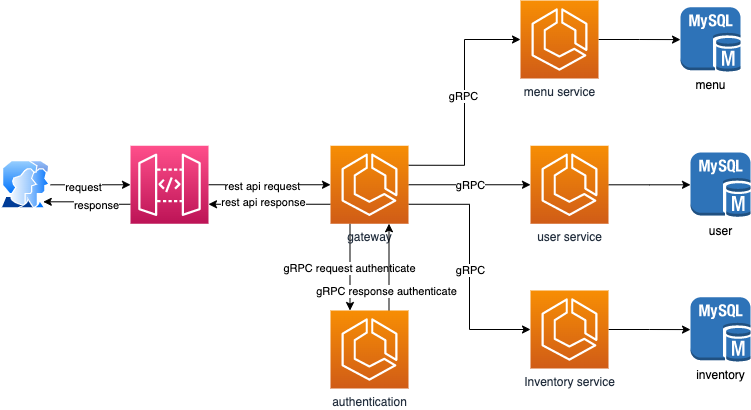

The diagram above was exported from draw.io. Its source (the exported page's mxGraphModel, read from the mxfile embedded in the PNG):
<mxGraphModel dx="706" dy="475" grid="1" gridSize="10" guides="1" tooltips="1" connect="1" arrows="1" fold="1" page="1" pageScale="1" pageWidth="850" pageHeight="1100" math="0" shadow="0">
  <root>
    <mxCell id="0" />
    <mxCell id="1" parent="0" />
    <mxCell id="--w9KdmTWpZYT2k7HxLW-3" style="edgeStyle=orthogonalEdgeStyle;rounded=0;orthogonalLoop=1;jettySize=auto;html=1;entryX=0;entryY=0.5;entryDx=0;entryDy=0;entryPerimeter=0;" edge="1" parent="1" source="--w9KdmTWpZYT2k7HxLW-1" target="--w9KdmTWpZYT2k7HxLW-2">
      <mxGeometry relative="1" as="geometry" />
    </mxCell>
    <mxCell id="--w9KdmTWpZYT2k7HxLW-37" value="request" style="edgeLabel;html=1;align=center;verticalAlign=middle;resizable=0;points=[];" vertex="1" connectable="0" parent="--w9KdmTWpZYT2k7HxLW-3">
      <mxGeometry x="-0.175" y="-2" relative="1" as="geometry">
        <mxPoint as="offset" />
      </mxGeometry>
    </mxCell>
    <mxCell id="--w9KdmTWpZYT2k7HxLW-1" value="" style="aspect=fixed;perimeter=ellipsePerimeter;html=1;align=center;shadow=0;dashed=0;spacingTop=3;image;image=img/lib/active_directory/user_accounts.svg;" vertex="1" parent="1">
      <mxGeometry x="30" y="190" width="50" height="48.5" as="geometry" />
    </mxCell>
    <mxCell id="--w9KdmTWpZYT2k7HxLW-6" style="edgeStyle=orthogonalEdgeStyle;rounded=0;orthogonalLoop=1;jettySize=auto;html=1;entryX=0;entryY=0.5;entryDx=0;entryDy=0;entryPerimeter=0;" edge="1" parent="1" source="--w9KdmTWpZYT2k7HxLW-2" target="--w9KdmTWpZYT2k7HxLW-5">
      <mxGeometry relative="1" as="geometry" />
    </mxCell>
    <mxCell id="--w9KdmTWpZYT2k7HxLW-7" value="rest api request" style="edgeLabel;html=1;align=center;verticalAlign=middle;resizable=0;points=[];" vertex="1" connectable="0" parent="--w9KdmTWpZYT2k7HxLW-6">
      <mxGeometry x="-0.1311" y="-1" relative="1" as="geometry">
        <mxPoint as="offset" />
      </mxGeometry>
    </mxCell>
    <mxCell id="--w9KdmTWpZYT2k7HxLW-36" style="edgeStyle=orthogonalEdgeStyle;rounded=0;orthogonalLoop=1;jettySize=auto;html=1;exitX=0;exitY=0.75;exitDx=0;exitDy=0;exitPerimeter=0;entryX=1;entryY=1;entryDx=0;entryDy=0;" edge="1" parent="1" source="--w9KdmTWpZYT2k7HxLW-2" target="--w9KdmTWpZYT2k7HxLW-1">
      <mxGeometry relative="1" as="geometry" />
    </mxCell>
    <mxCell id="--w9KdmTWpZYT2k7HxLW-38" value="response" style="edgeLabel;html=1;align=center;verticalAlign=middle;resizable=0;points=[];" vertex="1" connectable="0" parent="--w9KdmTWpZYT2k7HxLW-36">
      <mxGeometry x="-0.2199" y="1" relative="1" as="geometry">
        <mxPoint as="offset" />
      </mxGeometry>
    </mxCell>
    <mxCell id="--w9KdmTWpZYT2k7HxLW-2" value="" style="sketch=0;points=[[0,0,0],[0.25,0,0],[0.5,0,0],[0.75,0,0],[1,0,0],[0,1,0],[0.25,1,0],[0.5,1,0],[0.75,1,0],[1,1,0],[0,0.25,0],[0,0.5,0],[0,0.75,0],[1,0.25,0],[1,0.5,0],[1,0.75,0]];outlineConnect=0;fontColor=#232F3E;gradientColor=#FF4F8B;gradientDirection=north;fillColor=#BC1356;strokeColor=#ffffff;dashed=0;verticalLabelPosition=bottom;verticalAlign=top;align=center;html=1;fontSize=12;fontStyle=0;aspect=fixed;shape=mxgraph.aws4.resourceIcon;resIcon=mxgraph.aws4.api_gateway;" vertex="1" parent="1">
      <mxGeometry x="160" y="175.25" width="78" height="78" as="geometry" />
    </mxCell>
    <mxCell id="--w9KdmTWpZYT2k7HxLW-8" style="edgeStyle=orthogonalEdgeStyle;rounded=0;orthogonalLoop=1;jettySize=auto;html=1;exitX=0;exitY=0.75;exitDx=0;exitDy=0;exitPerimeter=0;entryX=1;entryY=0.75;entryDx=0;entryDy=0;entryPerimeter=0;" edge="1" parent="1" source="--w9KdmTWpZYT2k7HxLW-5" target="--w9KdmTWpZYT2k7HxLW-2">
      <mxGeometry relative="1" as="geometry" />
    </mxCell>
    <mxCell id="--w9KdmTWpZYT2k7HxLW-9" value="rest api response" style="edgeLabel;html=1;align=center;verticalAlign=middle;resizable=0;points=[];" vertex="1" connectable="0" parent="--w9KdmTWpZYT2k7HxLW-8">
      <mxGeometry x="0.1148" y="-2" relative="1" as="geometry">
        <mxPoint as="offset" />
      </mxGeometry>
    </mxCell>
    <mxCell id="--w9KdmTWpZYT2k7HxLW-13" style="edgeStyle=orthogonalEdgeStyle;rounded=0;orthogonalLoop=1;jettySize=auto;html=1;exitX=0.25;exitY=1;exitDx=0;exitDy=0;exitPerimeter=0;entryX=0.25;entryY=0;entryDx=0;entryDy=0;entryPerimeter=0;" edge="1" parent="1" source="--w9KdmTWpZYT2k7HxLW-5" target="--w9KdmTWpZYT2k7HxLW-12">
      <mxGeometry relative="1" as="geometry" />
    </mxCell>
    <mxCell id="--w9KdmTWpZYT2k7HxLW-14" value="gRPC request authenticate" style="edgeLabel;html=1;align=center;verticalAlign=middle;resizable=0;points=[];" vertex="1" connectable="0" parent="--w9KdmTWpZYT2k7HxLW-13">
      <mxGeometry x="0.0086" y="-1" relative="1" as="geometry">
        <mxPoint as="offset" />
      </mxGeometry>
    </mxCell>
    <mxCell id="--w9KdmTWpZYT2k7HxLW-23" style="edgeStyle=orthogonalEdgeStyle;rounded=0;orthogonalLoop=1;jettySize=auto;html=1;exitX=1;exitY=0.25;exitDx=0;exitDy=0;exitPerimeter=0;entryX=0;entryY=0.5;entryDx=0;entryDy=0;entryPerimeter=0;" edge="1" parent="1" source="--w9KdmTWpZYT2k7HxLW-5" target="--w9KdmTWpZYT2k7HxLW-17">
      <mxGeometry relative="1" as="geometry" />
    </mxCell>
    <mxCell id="--w9KdmTWpZYT2k7HxLW-25" value="gRPC" style="edgeLabel;html=1;align=center;verticalAlign=middle;resizable=0;points=[];" vertex="1" connectable="0" parent="--w9KdmTWpZYT2k7HxLW-23">
      <mxGeometry x="0.0496" y="2" relative="1" as="geometry">
        <mxPoint as="offset" />
      </mxGeometry>
    </mxCell>
    <mxCell id="--w9KdmTWpZYT2k7HxLW-24" style="edgeStyle=orthogonalEdgeStyle;rounded=0;orthogonalLoop=1;jettySize=auto;html=1;exitX=1;exitY=0.5;exitDx=0;exitDy=0;exitPerimeter=0;entryX=0;entryY=0.5;entryDx=0;entryDy=0;entryPerimeter=0;" edge="1" parent="1" source="--w9KdmTWpZYT2k7HxLW-5" target="--w9KdmTWpZYT2k7HxLW-20">
      <mxGeometry relative="1" as="geometry" />
    </mxCell>
    <mxCell id="--w9KdmTWpZYT2k7HxLW-26" value="gRPC" style="edgeLabel;html=1;align=center;verticalAlign=middle;resizable=0;points=[];" vertex="1" connectable="0" parent="--w9KdmTWpZYT2k7HxLW-24">
      <mxGeometry relative="1" as="geometry">
        <mxPoint as="offset" />
      </mxGeometry>
    </mxCell>
    <mxCell id="--w9KdmTWpZYT2k7HxLW-28" style="edgeStyle=orthogonalEdgeStyle;rounded=0;orthogonalLoop=1;jettySize=auto;html=1;exitX=1;exitY=0.75;exitDx=0;exitDy=0;exitPerimeter=0;entryX=0;entryY=0.5;entryDx=0;entryDy=0;entryPerimeter=0;" edge="1" parent="1" source="--w9KdmTWpZYT2k7HxLW-5" target="--w9KdmTWpZYT2k7HxLW-27">
      <mxGeometry relative="1" as="geometry" />
    </mxCell>
    <mxCell id="--w9KdmTWpZYT2k7HxLW-29" value="gRPC" style="edgeLabel;html=1;align=center;verticalAlign=middle;resizable=0;points=[];" vertex="1" connectable="0" parent="--w9KdmTWpZYT2k7HxLW-28">
      <mxGeometry x="0.0291" relative="1" as="geometry">
        <mxPoint as="offset" />
      </mxGeometry>
    </mxCell>
    <mxCell id="--w9KdmTWpZYT2k7HxLW-5" value="gateway" style="sketch=0;points=[[0,0,0],[0.25,0,0],[0.5,0,0],[0.75,0,0],[1,0,0],[0,1,0],[0.25,1,0],[0.5,1,0],[0.75,1,0],[1,1,0],[0,0.25,0],[0,0.5,0],[0,0.75,0],[1,0.25,0],[1,0.5,0],[1,0.75,0]];outlineConnect=0;fontColor=#232F3E;gradientColor=#F78E04;gradientDirection=north;fillColor=#D05C17;strokeColor=#ffffff;dashed=0;verticalLabelPosition=bottom;verticalAlign=top;align=center;html=1;fontSize=12;fontStyle=0;aspect=fixed;shape=mxgraph.aws4.resourceIcon;resIcon=mxgraph.aws4.ecs;" vertex="1" parent="1">
      <mxGeometry x="360" y="175.25" width="78" height="78" as="geometry" />
    </mxCell>
    <mxCell id="--w9KdmTWpZYT2k7HxLW-15" style="edgeStyle=orthogonalEdgeStyle;rounded=0;orthogonalLoop=1;jettySize=auto;html=1;exitX=0.75;exitY=0;exitDx=0;exitDy=0;exitPerimeter=0;entryX=0.75;entryY=1;entryDx=0;entryDy=0;entryPerimeter=0;" edge="1" parent="1" source="--w9KdmTWpZYT2k7HxLW-12" target="--w9KdmTWpZYT2k7HxLW-5">
      <mxGeometry relative="1" as="geometry" />
    </mxCell>
    <mxCell id="--w9KdmTWpZYT2k7HxLW-16" value="gRPC response authenticate" style="edgeLabel;html=1;align=center;verticalAlign=middle;resizable=0;points=[];" vertex="1" connectable="0" parent="--w9KdmTWpZYT2k7HxLW-15">
      <mxGeometry x="-0.5389" y="4" relative="1" as="geometry">
        <mxPoint x="1" as="offset" />
      </mxGeometry>
    </mxCell>
    <mxCell id="--w9KdmTWpZYT2k7HxLW-12" value="authentication" style="sketch=0;points=[[0,0,0],[0.25,0,0],[0.5,0,0],[0.75,0,0],[1,0,0],[0,1,0],[0.25,1,0],[0.5,1,0],[0.75,1,0],[1,1,0],[0,0.25,0],[0,0.5,0],[0,0.75,0],[1,0.25,0],[1,0.5,0],[1,0.75,0]];outlineConnect=0;fontColor=#232F3E;gradientColor=#F78E04;gradientDirection=north;fillColor=#D05C17;strokeColor=#ffffff;dashed=0;verticalLabelPosition=bottom;verticalAlign=top;align=center;html=1;fontSize=12;fontStyle=0;aspect=fixed;shape=mxgraph.aws4.resourceIcon;resIcon=mxgraph.aws4.ecs;" vertex="1" parent="1">
      <mxGeometry x="360" y="340" width="78" height="78" as="geometry" />
    </mxCell>
    <mxCell id="--w9KdmTWpZYT2k7HxLW-31" value="" style="edgeStyle=orthogonalEdgeStyle;rounded=0;orthogonalLoop=1;jettySize=auto;html=1;" edge="1" parent="1" source="--w9KdmTWpZYT2k7HxLW-17" target="--w9KdmTWpZYT2k7HxLW-30">
      <mxGeometry relative="1" as="geometry" />
    </mxCell>
    <mxCell id="--w9KdmTWpZYT2k7HxLW-17" value="menu service" style="sketch=0;points=[[0,0,0],[0.25,0,0],[0.5,0,0],[0.75,0,0],[1,0,0],[0,1,0],[0.25,1,0],[0.5,1,0],[0.75,1,0],[1,1,0],[0,0.25,0],[0,0.5,0],[0,0.75,0],[1,0.25,0],[1,0.5,0],[1,0.75,0]];outlineConnect=0;fontColor=#232F3E;gradientColor=#F78E04;gradientDirection=north;fillColor=#D05C17;strokeColor=#ffffff;dashed=0;verticalLabelPosition=bottom;verticalAlign=top;align=center;html=1;fontSize=12;fontStyle=0;aspect=fixed;shape=mxgraph.aws4.resourceIcon;resIcon=mxgraph.aws4.ecs;" vertex="1" parent="1">
      <mxGeometry x="550" y="30" width="78" height="78" as="geometry" />
    </mxCell>
    <mxCell id="--w9KdmTWpZYT2k7HxLW-33" value="" style="edgeStyle=orthogonalEdgeStyle;rounded=0;orthogonalLoop=1;jettySize=auto;html=1;" edge="1" parent="1" source="--w9KdmTWpZYT2k7HxLW-20" target="--w9KdmTWpZYT2k7HxLW-32">
      <mxGeometry relative="1" as="geometry" />
    </mxCell>
    <mxCell id="--w9KdmTWpZYT2k7HxLW-20" value="user service" style="sketch=0;points=[[0,0,0],[0.25,0,0],[0.5,0,0],[0.75,0,0],[1,0,0],[0,1,0],[0.25,1,0],[0.5,1,0],[0.75,1,0],[1,1,0],[0,0.25,0],[0,0.5,0],[0,0.75,0],[1,0.25,0],[1,0.5,0],[1,0.75,0]];outlineConnect=0;fontColor=#232F3E;gradientColor=#F78E04;gradientDirection=north;fillColor=#D05C17;strokeColor=#ffffff;dashed=0;verticalLabelPosition=bottom;verticalAlign=top;align=center;html=1;fontSize=12;fontStyle=0;aspect=fixed;shape=mxgraph.aws4.resourceIcon;resIcon=mxgraph.aws4.ecs;" vertex="1" parent="1">
      <mxGeometry x="560" y="175.25" width="78" height="78" as="geometry" />
    </mxCell>
    <mxCell id="--w9KdmTWpZYT2k7HxLW-35" value="" style="edgeStyle=orthogonalEdgeStyle;rounded=0;orthogonalLoop=1;jettySize=auto;html=1;" edge="1" parent="1" source="--w9KdmTWpZYT2k7HxLW-27" target="--w9KdmTWpZYT2k7HxLW-34">
      <mxGeometry relative="1" as="geometry" />
    </mxCell>
    <mxCell id="--w9KdmTWpZYT2k7HxLW-27" value="Inventory service" style="sketch=0;points=[[0,0,0],[0.25,0,0],[0.5,0,0],[0.75,0,0],[1,0,0],[0,1,0],[0.25,1,0],[0.5,1,0],[0.75,1,0],[1,1,0],[0,0.25,0],[0,0.5,0],[0,0.75,0],[1,0.25,0],[1,0.5,0],[1,0.75,0]];outlineConnect=0;fontColor=#232F3E;gradientColor=#F78E04;gradientDirection=north;fillColor=#D05C17;strokeColor=#ffffff;dashed=0;verticalLabelPosition=bottom;verticalAlign=top;align=center;html=1;fontSize=12;fontStyle=0;aspect=fixed;shape=mxgraph.aws4.resourceIcon;resIcon=mxgraph.aws4.ecs;" vertex="1" parent="1">
      <mxGeometry x="560" y="320" width="78" height="78" as="geometry" />
    </mxCell>
    <mxCell id="--w9KdmTWpZYT2k7HxLW-30" value="menu" style="outlineConnect=0;dashed=0;verticalLabelPosition=bottom;verticalAlign=top;align=center;html=1;shape=mxgraph.aws3.mysql_db_instance;fillColor=#2E73B8;gradientColor=none;" vertex="1" parent="1">
      <mxGeometry x="710" y="36.75" width="60" height="64.5" as="geometry" />
    </mxCell>
    <mxCell id="--w9KdmTWpZYT2k7HxLW-32" value="user" style="outlineConnect=0;dashed=0;verticalLabelPosition=bottom;verticalAlign=top;align=center;html=1;shape=mxgraph.aws3.mysql_db_instance;fillColor=#2E73B8;gradientColor=none;" vertex="1" parent="1">
      <mxGeometry x="720" y="182" width="60" height="64.5" as="geometry" />
    </mxCell>
    <mxCell id="--w9KdmTWpZYT2k7HxLW-34" value="inventory" style="outlineConnect=0;dashed=0;verticalLabelPosition=bottom;verticalAlign=top;align=center;html=1;shape=mxgraph.aws3.mysql_db_instance;fillColor=#2E73B8;gradientColor=none;" vertex="1" parent="1">
      <mxGeometry x="720" y="326.75" width="60" height="64.5" as="geometry" />
    </mxCell>
  </root>
</mxGraphModel>